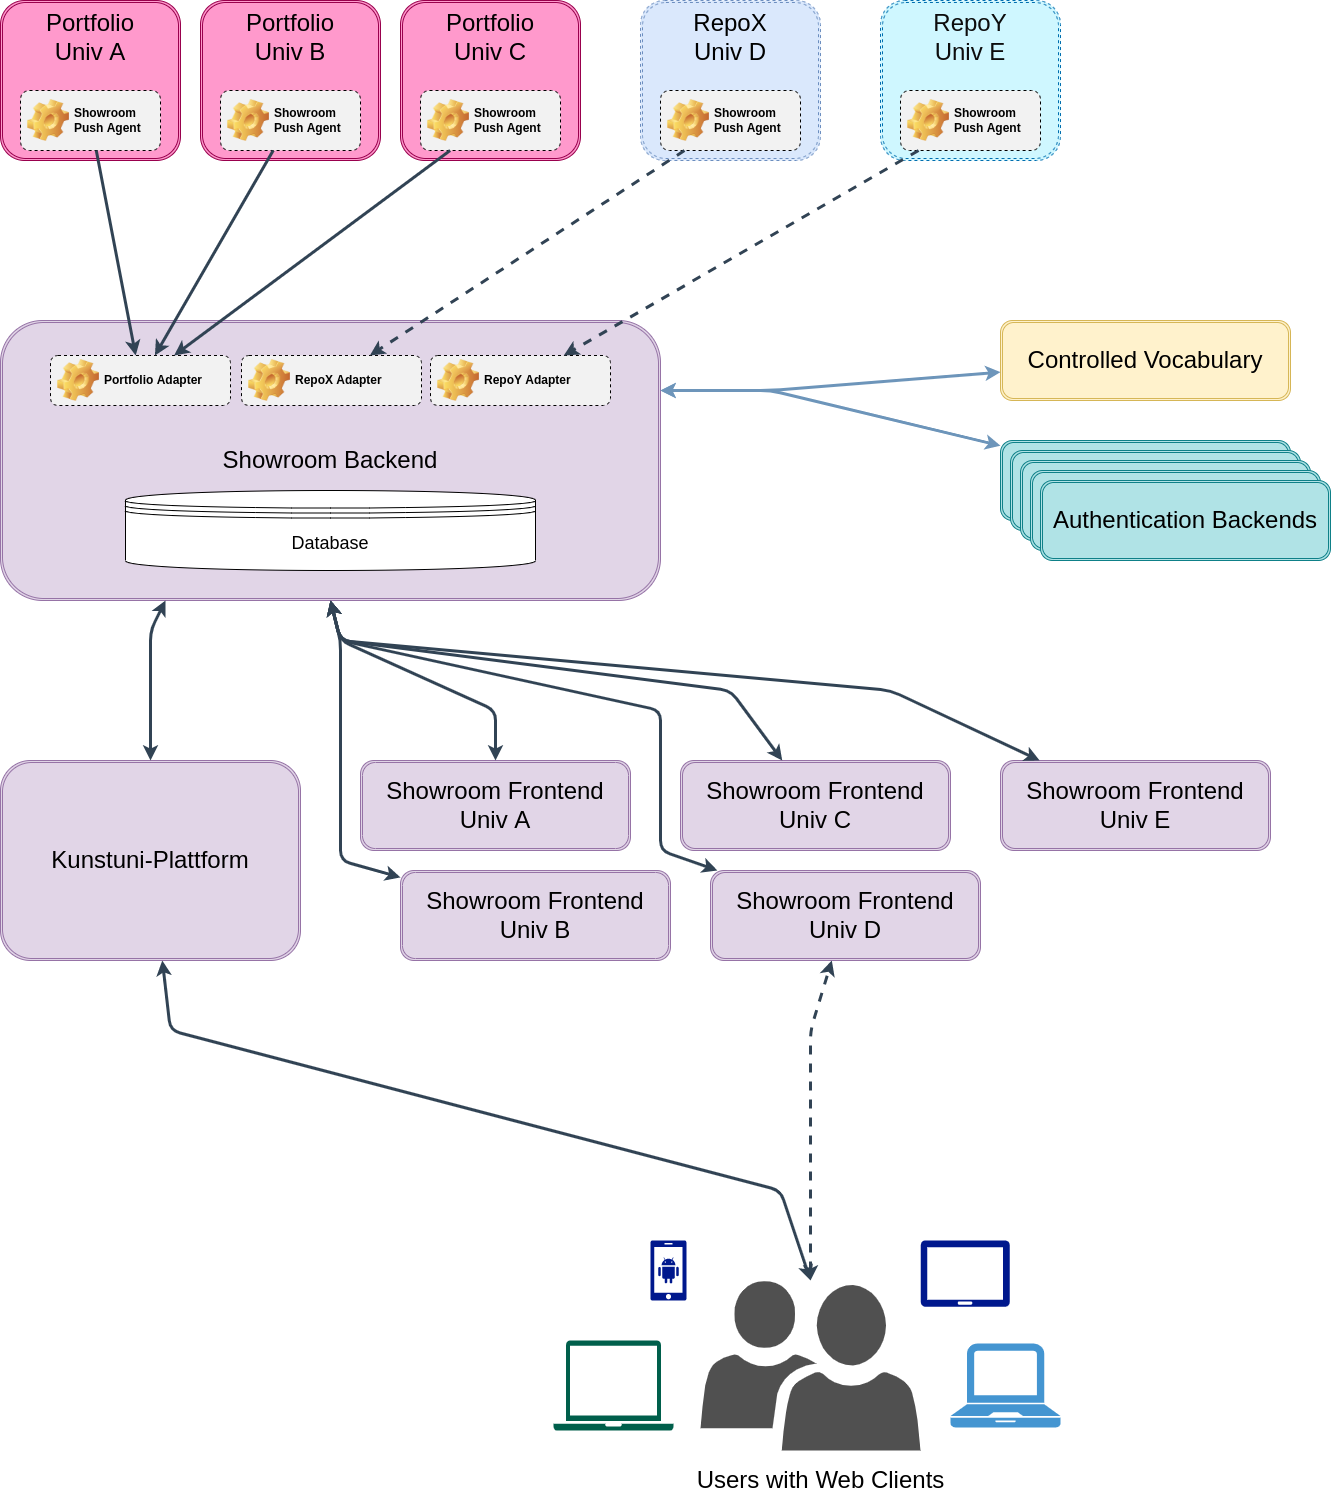

The diagram above was exported from draw.io. Its source (the exported page's mxGraphModel, read from the mxfile embedded in the PNG):
<mxGraphModel dx="2031" dy="1293" grid="1" gridSize="10" guides="1" tooltips="1" connect="1" arrows="1" fold="1" page="1" pageScale="1" pageWidth="1654" pageHeight="1169" math="0" shadow="0">
  <root>
    <mxCell id="0" />
    <mxCell id="1" parent="0" />
    <mxCell id="7SCioC00VjtQaC3lUsYy-1" value="&lt;font style=&quot;font-size: 24px&quot;&gt;Showroom Backend&lt;/font&gt;" style="shape=ext;double=1;rounded=1;whiteSpace=wrap;html=1;fillColor=#e1d5e7;strokeColor=#9673a6;" parent="1" vertex="1">
      <mxGeometry x="80" y="400" width="660" height="280" as="geometry" />
    </mxCell>
    <mxCell id="7SCioC00VjtQaC3lUsYy-2" value="&lt;font style=&quot;font-size: 18px&quot;&gt;Database&lt;/font&gt;" style="shape=datastore;whiteSpace=wrap;html=1;" parent="1" vertex="1">
      <mxGeometry x="205" y="570" width="410" height="80" as="geometry" />
    </mxCell>
    <mxCell id="7SCioC00VjtQaC3lUsYy-4" value="&lt;font style=&quot;font-size: 24px&quot;&gt;RepoX&lt;br&gt;Univ D&lt;br&gt;&lt;/font&gt;" style="shape=ext;double=1;rounded=1;whiteSpace=wrap;html=1;dashed=1;fillColor=#dae8fc;strokeColor=#6c8ebf;verticalAlign=top;" parent="1" vertex="1">
      <mxGeometry x="720" y="80" width="180" height="160" as="geometry" />
    </mxCell>
    <mxCell id="7SCioC00VjtQaC3lUsYy-5" value="Showroom Push Agent" style="label;whiteSpace=wrap;html=1;image=img/clipart/Gear_128x128.png;dashed=1;fillColor=#F2F2F2;" parent="1" vertex="1">
      <mxGeometry x="740" y="170" width="140" height="60" as="geometry" />
    </mxCell>
    <mxCell id="7SCioC00VjtQaC3lUsYy-6" value="&lt;font style=&quot;font-size: 24px&quot;&gt;Portfolio&lt;br&gt;Univ A&lt;br&gt;&lt;/font&gt;" style="shape=ext;double=1;rounded=1;whiteSpace=wrap;html=1;fillColor=#FF99CC;strokeColor=#99004D;align=center;verticalAlign=top;" parent="1" vertex="1">
      <mxGeometry x="80" y="80" width="180" height="160" as="geometry" />
    </mxCell>
    <mxCell id="7SCioC00VjtQaC3lUsYy-7" value="Showroom Push Agent" style="label;whiteSpace=wrap;html=1;image=img/clipart/Gear_128x128.png;dashed=1;fillColor=#F2F2F2;" parent="1" vertex="1">
      <mxGeometry x="100" y="170" width="140" height="60" as="geometry" />
    </mxCell>
    <mxCell id="7SCioC00VjtQaC3lUsYy-9" value="Portfolio Adapter" style="label;whiteSpace=wrap;html=1;image=img/clipart/Gear_128x128.png;dashed=1;fillColor=#F2F2F2;" parent="1" vertex="1">
      <mxGeometry x="130" y="435" width="180" height="50" as="geometry" />
    </mxCell>
    <mxCell id="7SCioC00VjtQaC3lUsYy-10" value="RepoX Adapter" style="label;whiteSpace=wrap;html=1;image=img/clipart/Gear_128x128.png;dashed=1;fillColor=#F2F2F2;" parent="1" vertex="1">
      <mxGeometry x="321" y="435" width="180" height="50" as="geometry" />
    </mxCell>
    <mxCell id="7SCioC00VjtQaC3lUsYy-11" value="RepoY Adapter" style="label;whiteSpace=wrap;html=1;image=img/clipart/Gear_128x128.png;dashed=1;fillColor=#F2F2F2;" parent="1" vertex="1">
      <mxGeometry x="510" y="435" width="180" height="50" as="geometry" />
    </mxCell>
    <mxCell id="7SCioC00VjtQaC3lUsYy-13" value="&lt;font style=&quot;font-size: 24px&quot;&gt;Portfolio&lt;br&gt;Univ B&lt;br&gt;&lt;/font&gt;" style="shape=ext;double=1;rounded=1;whiteSpace=wrap;html=1;fillColor=#FF99CC;strokeColor=#99004D;align=center;verticalAlign=top;" parent="1" vertex="1">
      <mxGeometry x="280" y="80" width="180" height="160" as="geometry" />
    </mxCell>
    <mxCell id="7SCioC00VjtQaC3lUsYy-14" value="Showroom Push Agent" style="label;whiteSpace=wrap;html=1;image=img/clipart/Gear_128x128.png;dashed=1;fillColor=#F2F2F2;" parent="1" vertex="1">
      <mxGeometry x="300" y="170" width="140" height="60" as="geometry" />
    </mxCell>
    <mxCell id="7SCioC00VjtQaC3lUsYy-15" value="&lt;font style=&quot;font-size: 24px&quot;&gt;Portfolio&lt;br&gt;Univ C&lt;br&gt;&lt;/font&gt;" style="shape=ext;double=1;rounded=1;whiteSpace=wrap;html=1;fillColor=#FF99CC;strokeColor=#99004D;align=center;verticalAlign=top;" parent="1" vertex="1">
      <mxGeometry x="480" y="80" width="180" height="160" as="geometry" />
    </mxCell>
    <mxCell id="7SCioC00VjtQaC3lUsYy-16" value="Showroom Push Agent" style="label;whiteSpace=wrap;html=1;image=img/clipart/Gear_128x128.png;dashed=1;fillColor=#F2F2F2;" parent="1" vertex="1">
      <mxGeometry x="500" y="170" width="140" height="60" as="geometry" />
    </mxCell>
    <mxCell id="7SCioC00VjtQaC3lUsYy-17" value="&lt;font style=&quot;font-size: 24px&quot;&gt;RepoY&lt;br&gt;Univ E&lt;br&gt;&lt;/font&gt;" style="shape=ext;double=1;rounded=1;whiteSpace=wrap;html=1;dashed=1;fillColor=#CFF7FF;strokeColor=#006EAF;verticalAlign=top;fontColor=#0D0D0D;" parent="1" vertex="1">
      <mxGeometry x="960" y="80" width="180" height="160" as="geometry" />
    </mxCell>
    <mxCell id="7SCioC00VjtQaC3lUsYy-18" value="Showroom Push Agent" style="label;whiteSpace=wrap;html=1;image=img/clipart/Gear_128x128.png;dashed=1;fillColor=#F2F2F2;" parent="1" vertex="1">
      <mxGeometry x="980" y="170" width="140" height="60" as="geometry" />
    </mxCell>
    <mxCell id="7SCioC00VjtQaC3lUsYy-19" value="&lt;font style=&quot;font-size: 24px&quot;&gt;Showroom Frontend&lt;br&gt;Univ A&lt;br&gt;&lt;/font&gt;" style="shape=ext;double=1;rounded=1;whiteSpace=wrap;html=1;fillColor=#e1d5e7;strokeColor=#9673a6;" parent="1" vertex="1">
      <mxGeometry x="440" y="840" width="270" height="90" as="geometry" />
    </mxCell>
    <mxCell id="7SCioC00VjtQaC3lUsYy-20" value="&lt;font style=&quot;font-size: 24px&quot;&gt;Showroom Frontend&lt;br&gt;Univ B&lt;br&gt;&lt;/font&gt;" style="shape=ext;double=1;rounded=1;whiteSpace=wrap;html=1;fillColor=#e1d5e7;strokeColor=#9673a6;" parent="1" vertex="1">
      <mxGeometry x="480" y="950" width="270" height="90" as="geometry" />
    </mxCell>
    <mxCell id="7SCioC00VjtQaC3lUsYy-21" value="&lt;font style=&quot;font-size: 24px&quot;&gt;Showroom Frontend&lt;br&gt;Univ C&lt;br&gt;&lt;/font&gt;" style="shape=ext;double=1;rounded=1;whiteSpace=wrap;html=1;fillColor=#e1d5e7;strokeColor=#9673a6;" parent="1" vertex="1">
      <mxGeometry x="760" y="840" width="270" height="90" as="geometry" />
    </mxCell>
    <mxCell id="7SCioC00VjtQaC3lUsYy-22" value="&lt;font style=&quot;font-size: 24px&quot;&gt;Showroom Frontend&lt;br&gt;Univ D&lt;br&gt;&lt;/font&gt;" style="shape=ext;double=1;rounded=1;whiteSpace=wrap;html=1;fillColor=#e1d5e7;strokeColor=#9673a6;" parent="1" vertex="1">
      <mxGeometry x="790" y="950" width="270" height="90" as="geometry" />
    </mxCell>
    <mxCell id="7SCioC00VjtQaC3lUsYy-23" value="&lt;font style=&quot;font-size: 24px&quot;&gt;Showroom Frontend&lt;br&gt;Univ E&lt;br&gt;&lt;/font&gt;" style="shape=ext;double=1;rounded=1;whiteSpace=wrap;html=1;fillColor=#e1d5e7;strokeColor=#9673a6;" parent="1" vertex="1">
      <mxGeometry x="1080" y="840" width="270" height="90" as="geometry" />
    </mxCell>
    <mxCell id="7SCioC00VjtQaC3lUsYy-24" value="&lt;font style=&quot;font-size: 24px&quot;&gt;Kunstuni-Plattform&lt;br&gt;&lt;/font&gt;" style="shape=ext;double=1;rounded=1;whiteSpace=wrap;html=1;fillColor=#e1d5e7;strokeColor=#9673a6;" parent="1" vertex="1">
      <mxGeometry x="80" y="840" width="300" height="200" as="geometry" />
    </mxCell>
    <mxCell id="7SCioC00VjtQaC3lUsYy-26" value="" style="pointerEvents=1;shadow=0;dashed=0;html=1;strokeColor=none;labelPosition=center;verticalLabelPosition=bottom;verticalAlign=top;align=center;fillColor=#505050;shape=mxgraph.mscae.intune.user_group" parent="1" vertex="1">
      <mxGeometry x="780" y="1360" width="220" height="170" as="geometry" />
    </mxCell>
    <mxCell id="7SCioC00VjtQaC3lUsYy-27" value="" style="pointerEvents=1;shadow=0;dashed=0;html=1;strokeColor=none;fillColor=#4495D1;labelPosition=center;verticalLabelPosition=bottom;verticalAlign=top;align=center;outlineConnect=0;shape=mxgraph.veeam.laptop;" parent="1" vertex="1">
      <mxGeometry x="1030" y="1423" width="110" height="84" as="geometry" />
    </mxCell>
    <mxCell id="7SCioC00VjtQaC3lUsYy-28" value="" style="pointerEvents=1;shadow=0;dashed=0;html=1;strokeColor=none;fillColor=#005F4B;labelPosition=center;verticalLabelPosition=bottom;verticalAlign=top;align=center;outlineConnect=0;shape=mxgraph.veeam2.laptop;" parent="1" vertex="1">
      <mxGeometry x="633" y="1420" width="120" height="90" as="geometry" />
    </mxCell>
    <mxCell id="7SCioC00VjtQaC3lUsYy-29" value="" style="aspect=fixed;pointerEvents=1;shadow=0;dashed=0;html=1;strokeColor=none;labelPosition=center;verticalLabelPosition=bottom;verticalAlign=top;align=center;fillColor=#00188D;shape=mxgraph.mscae.enterprise.android_phone" parent="1" vertex="1">
      <mxGeometry x="730" y="1320" width="36" height="60" as="geometry" />
    </mxCell>
    <mxCell id="7SCioC00VjtQaC3lUsYy-30" value="" style="aspect=fixed;pointerEvents=1;shadow=0;dashed=0;html=1;strokeColor=none;labelPosition=center;verticalLabelPosition=bottom;verticalAlign=top;align=center;fillColor=#00188D;shape=mxgraph.azure.tablet;" parent="1" vertex="1">
      <mxGeometry x="1000" y="1320" width="89.41" height="66.16" as="geometry" />
    </mxCell>
    <mxCell id="7SCioC00VjtQaC3lUsYy-31" value="&lt;font style=&quot;font-size: 24px&quot;&gt;Users with Web Clients&lt;/font&gt;" style="text;html=1;align=center;verticalAlign=middle;resizable=0;points=[];autosize=1;" parent="1" vertex="1">
      <mxGeometry x="770" y="1550" width="260" height="20" as="geometry" />
    </mxCell>
    <mxCell id="7SCioC00VjtQaC3lUsYy-33" value="" style="endArrow=classic;html=1;rounded=0;fontColor=#0D0D0D;strokeWidth=3;fillColor=#647687;strokeColor=#314354;" parent="1" source="7SCioC00VjtQaC3lUsYy-7" target="7SCioC00VjtQaC3lUsYy-9" edge="1">
      <mxGeometry width="50" height="50" relative="1" as="geometry">
        <mxPoint x="610" y="530" as="sourcePoint" />
        <mxPoint x="660" y="480" as="targetPoint" />
      </mxGeometry>
    </mxCell>
    <mxCell id="7SCioC00VjtQaC3lUsYy-34" value="" style="endArrow=classic;html=1;rounded=0;fontColor=#0D0D0D;strokeWidth=3;fillColor=#647687;strokeColor=#314354;" parent="1" source="7SCioC00VjtQaC3lUsYy-14" target="7SCioC00VjtQaC3lUsYy-9" edge="1">
      <mxGeometry width="50" height="50" relative="1" as="geometry">
        <mxPoint x="193.33333333333348" y="250" as="sourcePoint" />
        <mxPoint x="225.83333333333348" y="445" as="targetPoint" />
      </mxGeometry>
    </mxCell>
    <mxCell id="7SCioC00VjtQaC3lUsYy-35" value="" style="endArrow=classic;html=1;rounded=0;fontColor=#0D0D0D;strokeWidth=3;fillColor=#647687;strokeColor=#314354;" parent="1" source="7SCioC00VjtQaC3lUsYy-16" target="7SCioC00VjtQaC3lUsYy-9" edge="1">
      <mxGeometry width="50" height="50" relative="1" as="geometry">
        <mxPoint x="362.69230769230785" y="240" as="sourcePoint" />
        <mxPoint x="244.4230769230769" y="445" as="targetPoint" />
      </mxGeometry>
    </mxCell>
    <mxCell id="7SCioC00VjtQaC3lUsYy-36" value="" style="endArrow=classic;html=1;rounded=0;fontColor=#0D0D0D;strokeWidth=3;fillColor=#647687;strokeColor=#314354;dashed=1;" parent="1" source="7SCioC00VjtQaC3lUsYy-5" target="7SCioC00VjtQaC3lUsYy-10" edge="1">
      <mxGeometry width="50" height="50" relative="1" as="geometry">
        <mxPoint x="539.6153846153848" y="240" as="sourcePoint" />
        <mxPoint x="263.6538461538464" y="445" as="targetPoint" />
      </mxGeometry>
    </mxCell>
    <mxCell id="7SCioC00VjtQaC3lUsYy-37" value="" style="endArrow=classic;html=1;rounded=0;fontColor=#0D0D0D;strokeWidth=3;fillColor=#647687;strokeColor=#314354;dashed=1;" parent="1" source="7SCioC00VjtQaC3lUsYy-18" target="7SCioC00VjtQaC3lUsYy-11" edge="1">
      <mxGeometry width="50" height="50" relative="1" as="geometry">
        <mxPoint x="773.9615384615386" y="240" as="sourcePoint" />
        <mxPoint x="459.3653846153845" y="445" as="targetPoint" />
      </mxGeometry>
    </mxCell>
    <mxCell id="7SCioC00VjtQaC3lUsYy-38" value="" style="endArrow=classic;startArrow=classic;html=1;rounded=1;fontColor=#0D0D0D;strokeWidth=3;fillColor=#647687;strokeColor=#314354;exitX=0.5;exitY=0;exitDx=0;exitDy=0;exitPerimeter=0;" parent="1" source="7SCioC00VjtQaC3lUsYy-26" target="7SCioC00VjtQaC3lUsYy-24" edge="1">
      <mxGeometry width="50" height="50" relative="1" as="geometry">
        <mxPoint x="900" y="1370" as="sourcePoint" />
        <mxPoint x="1450" y="1006.2204724409448" as="targetPoint" />
        <Array as="points">
          <mxPoint x="860" y="1270" />
          <mxPoint x="250" y="1110" />
        </Array>
      </mxGeometry>
    </mxCell>
    <mxCell id="7SCioC00VjtQaC3lUsYy-39" value="" style="endArrow=classic;startArrow=classic;html=1;rounded=1;fontColor=#0D0D0D;strokeWidth=3;fillColor=#647687;strokeColor=#314354;exitX=0.5;exitY=0;exitDx=0;exitDy=0;exitPerimeter=0;dashed=1;" parent="1" source="7SCioC00VjtQaC3lUsYy-26" target="7SCioC00VjtQaC3lUsYy-22" edge="1">
      <mxGeometry width="50" height="50" relative="1" as="geometry">
        <mxPoint x="900" y="1380" as="sourcePoint" />
        <mxPoint x="390" y="1045.4545454545455" as="targetPoint" />
        <Array as="points">
          <mxPoint x="890" y="1110" />
        </Array>
      </mxGeometry>
    </mxCell>
    <mxCell id="7SCioC00VjtQaC3lUsYy-40" value="" style="endArrow=classic;startArrow=classic;html=1;rounded=1;fontColor=#0D0D0D;strokeWidth=3;fillColor=#647687;strokeColor=#314354;entryX=0.25;entryY=1;entryDx=0;entryDy=0;" parent="1" source="7SCioC00VjtQaC3lUsYy-24" target="7SCioC00VjtQaC3lUsYy-1" edge="1">
      <mxGeometry width="50" height="50" relative="1" as="geometry">
        <mxPoint x="900" y="1370" as="sourcePoint" />
        <mxPoint x="390" y="1045.4545454545455" as="targetPoint" />
        <Array as="points">
          <mxPoint x="230" y="710" />
        </Array>
      </mxGeometry>
    </mxCell>
    <mxCell id="7SCioC00VjtQaC3lUsYy-41" value="" style="endArrow=classic;startArrow=classic;html=1;rounded=1;fontColor=#0D0D0D;strokeWidth=3;fillColor=#647687;strokeColor=#314354;entryX=0.5;entryY=1;entryDx=0;entryDy=0;" parent="1" source="7SCioC00VjtQaC3lUsYy-19" target="7SCioC00VjtQaC3lUsYy-1" edge="1">
      <mxGeometry width="50" height="50" relative="1" as="geometry">
        <mxPoint x="285" y="850" as="sourcePoint" />
        <mxPoint x="357" y="690" as="targetPoint" />
        <Array as="points">
          <mxPoint x="575" y="790" />
          <mxPoint x="420" y="720" />
        </Array>
      </mxGeometry>
    </mxCell>
    <mxCell id="7SCioC00VjtQaC3lUsYy-42" value="" style="endArrow=classic;startArrow=classic;html=1;rounded=1;fontColor=#0D0D0D;strokeWidth=3;fillColor=#647687;strokeColor=#314354;entryX=0.5;entryY=1;entryDx=0;entryDy=0;" parent="1" source="7SCioC00VjtQaC3lUsYy-21" target="7SCioC00VjtQaC3lUsYy-1" edge="1">
      <mxGeometry width="50" height="50" relative="1" as="geometry">
        <mxPoint x="563.478260869565" y="850" as="sourcePoint" />
        <mxPoint x="486.9565217391305" y="690" as="targetPoint" />
        <Array as="points">
          <mxPoint x="810" y="770" />
          <mxPoint x="420" y="720" />
        </Array>
      </mxGeometry>
    </mxCell>
    <mxCell id="7SCioC00VjtQaC3lUsYy-43" value="" style="endArrow=classic;startArrow=classic;html=1;rounded=1;fontColor=#0D0D0D;strokeWidth=3;fillColor=#647687;strokeColor=#314354;entryX=0.5;entryY=1;entryDx=0;entryDy=0;" parent="1" source="7SCioC00VjtQaC3lUsYy-23" target="7SCioC00VjtQaC3lUsYy-1" edge="1">
      <mxGeometry width="50" height="50" relative="1" as="geometry">
        <mxPoint x="841.7391304347825" y="850" as="sourcePoint" />
        <mxPoint x="420" y="680" as="targetPoint" />
        <Array as="points">
          <mxPoint x="970" y="770" />
          <mxPoint x="420" y="720" />
        </Array>
      </mxGeometry>
    </mxCell>
    <mxCell id="7SCioC00VjtQaC3lUsYy-45" value="" style="endArrow=classic;startArrow=classic;html=1;rounded=1;fontColor=#0D0D0D;strokeWidth=3;fillColor=#647687;strokeColor=#314354;entryX=0.5;entryY=1;entryDx=0;entryDy=0;" parent="1" source="7SCioC00VjtQaC3lUsYy-20" target="7SCioC00VjtQaC3lUsYy-1" edge="1">
      <mxGeometry width="50" height="50" relative="1" as="geometry">
        <mxPoint x="563.478260869565" y="850" as="sourcePoint" />
        <mxPoint x="510" y="720" as="targetPoint" />
        <Array as="points">
          <mxPoint x="420" y="940" />
          <mxPoint x="420" y="720" />
        </Array>
      </mxGeometry>
    </mxCell>
    <mxCell id="7SCioC00VjtQaC3lUsYy-46" value="" style="endArrow=classic;startArrow=classic;html=1;rounded=1;fontColor=#0D0D0D;strokeWidth=3;fillColor=#647687;strokeColor=#314354;entryX=0.5;entryY=1;entryDx=0;entryDy=0;" parent="1" source="7SCioC00VjtQaC3lUsYy-22" target="7SCioC00VjtQaC3lUsYy-1" edge="1">
      <mxGeometry width="50" height="50" relative="1" as="geometry">
        <mxPoint x="563.478260869565" y="850" as="sourcePoint" />
        <mxPoint x="486.9565217391305" y="690" as="targetPoint" />
        <Array as="points">
          <mxPoint x="740" y="930" />
          <mxPoint x="740" y="790" />
          <mxPoint x="420" y="720" />
        </Array>
      </mxGeometry>
    </mxCell>
    <mxCell id="7SCioC00VjtQaC3lUsYy-48" value="&lt;font style=&quot;font-size: 24px&quot;&gt;Controlled Vocabulary&lt;br&gt;&lt;/font&gt;" style="shape=ext;double=1;rounded=1;whiteSpace=wrap;html=1;fillColor=#fff2cc;strokeColor=#d6b656;" parent="1" vertex="1">
      <mxGeometry x="1080" y="400" width="290" height="80" as="geometry" />
    </mxCell>
    <mxCell id="7SCioC00VjtQaC3lUsYy-50" value="&lt;font style=&quot;font-size: 24px&quot;&gt;Authentication Backends&lt;/font&gt;" style="shape=ext;double=1;rounded=1;whiteSpace=wrap;html=1;fillColor=#b0e3e6;strokeColor=#0e8088;" parent="1" vertex="1">
      <mxGeometry x="1080" y="520" width="290" height="80" as="geometry" />
    </mxCell>
    <mxCell id="7SCioC00VjtQaC3lUsYy-52" value="&lt;font style=&quot;font-size: 24px&quot;&gt;Authentication Backends&lt;/font&gt;" style="shape=ext;double=1;rounded=1;whiteSpace=wrap;html=1;fillColor=#b0e3e6;strokeColor=#0e8088;" parent="1" vertex="1">
      <mxGeometry x="1090" y="530" width="290" height="80" as="geometry" />
    </mxCell>
    <mxCell id="7SCioC00VjtQaC3lUsYy-53" value="&lt;font style=&quot;font-size: 24px&quot;&gt;Authentication Backends&lt;/font&gt;" style="shape=ext;double=1;rounded=1;whiteSpace=wrap;html=1;fillColor=#b0e3e6;strokeColor=#0e8088;" parent="1" vertex="1">
      <mxGeometry x="1100" y="540" width="290" height="80" as="geometry" />
    </mxCell>
    <mxCell id="7SCioC00VjtQaC3lUsYy-54" value="&lt;font style=&quot;font-size: 24px&quot;&gt;Authentication Backends&lt;/font&gt;" style="shape=ext;double=1;rounded=1;whiteSpace=wrap;html=1;fillColor=#b0e3e6;strokeColor=#0e8088;" parent="1" vertex="1">
      <mxGeometry x="1110" y="550" width="290" height="80" as="geometry" />
    </mxCell>
    <mxCell id="7SCioC00VjtQaC3lUsYy-55" value="&lt;font style=&quot;font-size: 24px&quot;&gt;Authentication Backends&lt;/font&gt;" style="shape=ext;double=1;rounded=1;whiteSpace=wrap;html=1;fillColor=#b0e3e6;strokeColor=#0e8088;" parent="1" vertex="1">
      <mxGeometry x="1120" y="560" width="290" height="80" as="geometry" />
    </mxCell>
    <mxCell id="7SCioC00VjtQaC3lUsYy-56" value="" style="endArrow=classic;startArrow=classic;html=1;rounded=1;fontColor=#0D0D0D;strokeWidth=3;fillColor=#647687;strokeColor=#6D95BA;exitX=1;exitY=0.25;exitDx=0;exitDy=0;" parent="1" source="7SCioC00VjtQaC3lUsYy-1" target="7SCioC00VjtQaC3lUsYy-48" edge="1">
      <mxGeometry width="50" height="50" relative="1" as="geometry">
        <mxPoint x="920" y="490" as="sourcePoint" />
        <mxPoint x="945" y="423.9999999999998" as="targetPoint" />
        <Array as="points">
          <mxPoint x="850" y="470" />
        </Array>
      </mxGeometry>
    </mxCell>
    <mxCell id="7SCioC00VjtQaC3lUsYy-58" value="" style="endArrow=classic;startArrow=classic;html=1;rounded=1;fontColor=#0D0D0D;strokeWidth=3;fillColor=#647687;strokeColor=#6D95BA;exitX=1;exitY=0.25;exitDx=0;exitDy=0;" parent="1" source="7SCioC00VjtQaC3lUsYy-1" target="7SCioC00VjtQaC3lUsYy-50" edge="1">
      <mxGeometry width="50" height="50" relative="1" as="geometry">
        <mxPoint x="750" y="485.2941176470588" as="sourcePoint" />
        <mxPoint x="1090" y="450" as="targetPoint" />
        <Array as="points">
          <mxPoint x="850" y="470" />
        </Array>
      </mxGeometry>
    </mxCell>
  </root>
</mxGraphModel>